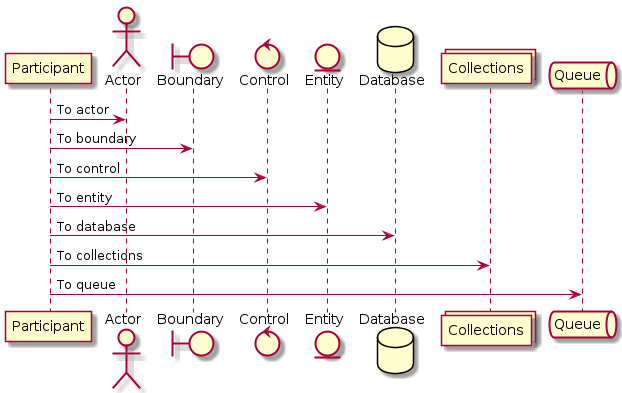

The diagram above was rendered by PlantUML. Its source (embedded in the PNG):
@startuml

participant Participant as Foo
actor       Actor       as Foo1
boundary    Boundary    as Foo2
control     Control     as Foo3
entity      Entity      as Foo4
database    Database    as Foo5
collections Collections as Foo6
queue       Queue       as Foo7
Foo -> Foo1 : To actor 
Foo -> Foo2 : To boundary
Foo -> Foo3 : To control
Foo -> Foo4 : To entity
Foo -> Foo5 : To database
Foo -> Foo6 : To collections
Foo -> Foo7: To queue

@enduml